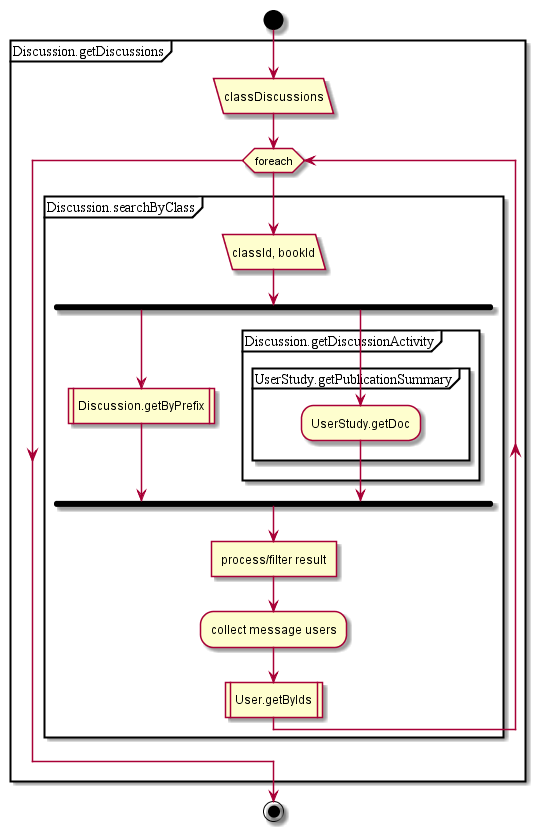

The diagram above was rendered by PlantUML. Its source (embedded in the PNG):
@startuml
start
partition Discussion.getDiscussions {
:classDiscussions/
while (foreach)
partition Discussion.searchByClass {
:classId, bookId/
fork
:Discussion.getByPrefix|
fork again
partition Discussion.getDiscussionActivity {
partition UserStudy.getPublicationSummary {
:UserStudy.getDoc;
}
}
endfork
:process/filter result]
:collect message users;
:User.getByIds|
}
endwhile;
}
stop
@enduml